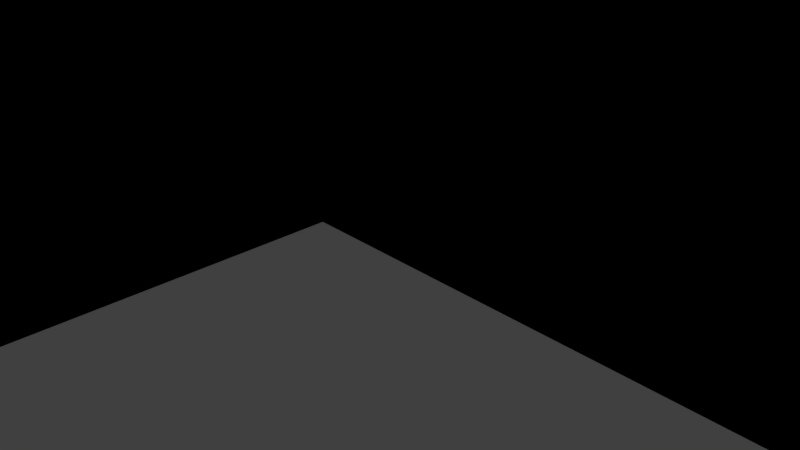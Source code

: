 # Source: entrance.blend  (saved by Blender 2.79.0; exported with 4.5.12 LTS)
import bpy
from mathutils import Matrix  # noqa: F401  (used for matrix-valued properties, if any)

bpy.ops.wm.read_factory_settings(use_empty=True)
scene = bpy.context.scene
scene.name = 'Scene'

# ---- collections
col_collection_1 = bpy.data.collections.new('Collection 1'); scene.collection.children.link(col_collection_1)

# ---- materials (node trees are filled in below, after node groups)
mat_material = bpy.data.materials.new('Material')
mat_material.alpha_threshold = 0.0
mat_material.use_transparent_shadow = False
mat_material.roughness = 0.5
mat_material.line_color = (0.0, 0.0, 0.0, 1.0)

# ---- material node trees

# ---- world
world_world = bpy.data.worlds.new('World'); scene.world = world_world
world_world.color = (0.05088, 0.05088, 0.05088)
world_world.use_sun_shadow = False
world_world.sun_shadow_jitter_overblur = 0.0
world_world.cycles.sampling_method = 'MANUAL'

# ---- cameras
cam_camera = bpy.data.cameras.new('Camera')
cam_camera.clip_end = 100.0
cam_camera.lens = 35.0
cam_camera.sensor_width = 32.0
cam_camera.sensor_height = 18.0
cam_camera.ortho_scale = 7.314
cam_camera.dof.focus_distance = 0.0
cam_camera.dof.aperture_fstop = 128.0

# ---- lights
light_lamp = bpy.data.lights.new('Lamp', 'POINT')
light_lamp.transmission_factor = 0.0
light_lamp.cutoff_distance = 30.0
light_lamp.energy = 100.0
light_lamp.shadow_buffer_clip_start = 1.001
light_lamp.shadow_soft_size = 0.1
light_lamp.shadow_maximum_resolution = 0.006
light_lamp.use_absolute_resolution = True

# ---- meshes
me_cube_002 = bpy.data.meshes.new('Cube.002')
me_cube_002.from_pydata([(0.8988, -0.9115, 0.4504), (0.8988, -0.9115, -0.9996), (0.8988, -0.9115, 0.455), (1.0, 1.0, -1.0), (1.0, -1.0, -1.0), (-1.0, -1.0, -1.0), (-1.0, 1.0, -1.0), (1.0, 1.0, 1.0), (1.0, -1.0, 1.0), (-1.0, -1.0, 1.0), (-1.0, 1.0, 1.0), (-0.9091, -0.9091, -1.0), (-0.9091, -0.9091, 1.0), (-0.9091, 0.9091, -1.0), (-0.9091, 0.9091, 1.0), (0.9091, 0.9091, -1.0), (0.9091, 0.9091, 1.0), (0.9091, -0.9091, -1.0), (0.9091, -0.9091, 1.0), (0.9091, 0.6431, -1.0), (1.0, 0.1275, 0.455), (0.9091, 0.1275, 0.455), (1.0, -0.9115, 0.455), (1.0, -0.9115, -0.9996), (0.9091, -0.9091, -0.9996), (1.0, 0.1275, -0.9996), (0.9091, 0.1275, -0.9996), (0.8988, -0.9091, -0.9996), (0.9091, -0.9091, 0.455), (0.8988, -0.9091, 0.455), (1.0, 0.1275, 0.4504), (0.9091, 0.1275, -1.001), (0.8988, -0.9115, -1.0), (0.9997, -0.9115, 0.4504), (1.0, -0.9115, 0.4504), (1.0, -0.9115, -1.0), (0.8988, -0.9091, -1.0), (0.8988, -0.9091, -1.002), (1.0, 0.1275, -1.0), (0.9091, 0.1275, -1.0), (1.0, 0.1275, -0.3588), (0.8988, -0.9091, -1.013), (0.8994, -0.9115, -0.9996), (0.9091, 0.1275, -0.9985), (1.0, -0.9115, -0.195), (2.346, 1.0, -1.0), (2.346, 1.0, 1.0), (2.346, -1.0, -1.0), (2.346, -1.0, 1.0), (2.346, -0.9115, -0.195), (2.346, -0.9115, 0.455), (2.346, 0.1275, 0.455), (2.346, 0.1275, -0.3588), (2.346, 0.1275, -0.9996), (2.346, -0.9115, -0.9996), (2.346, 0.1275, -1.0), (2.346, 0.1275, 0.4504), (2.346, 1.0, -1.0), (2.346, 1.0, 1.0), (2.346, -1.0, -1.0), (2.346, -1.0, 1.0), (2.346, -0.9115, -0.195), (2.346, -0.9115, 0.455), (2.346, 0.1275, 0.455), (2.346, 0.1275, -0.3588), (2.346, 0.1275, -0.9996), (2.346, -0.9115, -0.9996), (2.346, 0.1275, -1.0), (2.346, 0.1275, 0.4504), (3.596, 1.0, -1.0), (3.596, 1.0, 1.0), (3.596, -1.0, -1.0), (3.596, -1.0, 1.0), (3.596, -0.9115, -0.195), (3.596, -0.9115, 0.455), (3.596, 0.1275, 0.455), (3.596, 0.1275, -0.3588), (3.596, 0.1275, -0.9996), (3.596, -0.9115, -0.9996), (3.596, 0.1275, -1.0), (3.596, 0.1275, 0.4504), (4.453, -1.0, -1.0), (4.453, -1.0, 1.0), (4.453, -0.9115, -0.195), (4.453, -0.9115, 0.455), (4.453, 0.1275, 0.455), (4.453, -0.9115, -0.9996), (4.621, -1.0, -1.0), (4.621, -1.0, 1.0), (4.453, -0.9989, 0.455), (4.621, -0.9115, -0.195), (4.621, -0.9115, 0.455), (4.621, 0.1275, 0.455), (4.621, -0.9115, -0.9996), (4.453, -0.9115, 0.455), (4.453, 0.1275, 0.455), (4.621, -0.9115, 0.455), (4.621, 0.1275, 0.455), (4.621, -0.9989, 0.455), (4.453, 0.952, 0.455), (4.453, 0.952, -0.9996), (4.621, 0.952, -0.195), (4.621, 0.952, 0.455), (4.621, 0.952, -0.9996), (4.453, 1.97, -0.9996), (4.621, 1.97, -0.9996), (4.453, 2.675, -0.9996), (4.453, 2.675, -0.195), (4.621, 2.675, -0.9996), (4.621, 2.675, -0.195), (4.453, 2.675, -0.195), (4.453, 2.675, 0.455), (4.621, 2.675, -0.195), (4.621, 2.675, 0.455), (4.453, 5.403, -0.9996), (4.453, 5.403, -0.195), (4.621, 5.403, -0.9996), (4.621, 5.403, -0.195), (4.453, 5.403, -0.195), (4.453, 5.403, 0.455), (4.621, 5.403, -0.195), (4.621, 5.403, 0.455), (2.346, 5.472, -1.0), (2.346, 5.472, 1.0), (3.596, 5.472, -1.0), (3.596, 5.472, 1.0), (2.346, 5.63, -1.0), (2.346, 5.63, 1.0), (3.596, 5.63, -1.0), (3.596, 5.63, 1.0), (4.637, 5.472, -1.0), (4.637, 5.472, 1.0), (4.637, 5.63, -1.0), (4.637, 5.63, 1.0), (4.453, 5.633, -0.195), (4.453, 5.633, 0.455), (4.621, 5.633, -0.195), (4.621, 5.633, 0.455), (4.453, 5.631, -0.9996), (4.453, 5.631, -0.195), (4.621, 5.631, -0.9996), (4.621, 5.631, -0.195), (3.596, 0.1275, 0.455), (3.596, 1.0, 1.0), (4.453, 0.1275, 0.455), (4.453, -0.9115, 0.9841), (4.621, -0.9115, 0.9841), (4.453, 0.952, 0.9841), (4.621, 0.952, 0.9841), (4.453, 3.584, 0.455), (4.621, 3.584, 0.455), (4.453, 3.584, 0.9841), (4.621, 3.584, 0.9841), (4.453, 5.597, 0.455), (4.621, 5.597, 0.455), (4.453, 5.597, 0.9841), (4.621, 5.597, 0.9841), (4.421, 1.369, -0.5628), (4.421, 1.369, 0.2348), (4.421, 2.23, -0.5628), (4.95, 1.369, -0.5628), (4.621, 1.97, -0.4106), (4.621, 2.637, -0.4106), (4.453, 2.637, -0.4106), (4.621, 1.621, -0.4106), (4.453, 1.97, -0.4106), (4.453, 1.621, -0.4106), (4.453, 2.637, 0.455), (4.453, 2.637, 0.4955), (4.621, 2.637, 0.4955), (4.621, 2.637, 0.455), (4.621, 2.637, 0.455), (4.453, 2.637, 0.455), (4.621, 1.621, -0.195), (4.453, 1.621, -0.195), (4.453, 1.621, 0.455), (4.453, 1.621, 0.4955), (4.621, 1.621, 0.4955), (4.621, 1.621, 0.455), (4.621, 1.621, 0.455), (4.453, 1.621, 0.455), (4.453, 2.637, -0.195), (4.621, 2.637, -0.195), (4.453, 2.637, -0.195), (4.621, 2.637, -0.195), (4.453, -0.9115, -0.195), (4.453, -0.9115, 0.455), (4.453, -0.9115, -0.9996), (4.453, 0.952, -0.195), (4.453, 0.952, 0.455), (4.453, 0.952, -0.9996), (4.453, 1.97, -0.9996), (4.453, 1.621, 0.455), (4.453, 2.675, -0.9996), (4.453, 2.675, -0.195), (4.453, 2.675, -0.195), (4.453, 2.675, 0.455), (4.453, 2.637, -0.195), (4.453, 5.403, -0.9996), (4.453, 5.403, -0.195), (4.453, 5.403, -0.195), (4.453, 5.403, 0.455), (4.453, 0.952, 0.9841), (4.453, -0.9115, 0.9841), (4.453, 3.584, 0.455), (4.453, 3.584, 0.9841), (4.453, 2.637, 0.455), (4.453, 5.597, 0.455), (4.453, 5.597, 0.9841), (4.453, 1.97, -0.4106), (4.453, 2.637, -0.4106), (4.453, 1.621, -0.4106), (4.453, 2.637, 0.4955), (4.453, 1.621, -0.195), (4.453, 1.621, 0.4955), (4.453, 1.621, 0.455), (4.453, 2.637, 0.455), (4.453, 2.637, -0.195), (6.982, 4.606, -4.388), (6.982, 4.606, -4.024), (6.982, 4.866, -4.388), (6.982, 4.866, -4.024), (7.164, 4.606, -4.388), (7.164, 4.606, -4.024), (7.164, 4.866, -4.388), (7.164, 4.866, -4.024), (4.148, 5.63, 0.3684), (4.148, 5.472, 0.3684), (4.148, 5.63, -0.4869), (4.148, 5.472, -0.4869), (3.889, 5.63, -0.4869), (3.889, 5.472, -0.4869), (3.889, 5.63, 0.3684), (3.889, 5.472, 0.3684), (0.8988, -0.9115, 0.4504), (0.8988, -0.9115, -0.9996), (0.8988, -0.9115, 0.455), (1.0, 1.0, -1.0), (1.0, -1.0, -1.0), (-1.0, -1.0, -1.0), (-1.0, 1.0, -1.0), (1.0, 1.0, 1.0), (1.0, -1.0, 1.0), (-1.0, -1.0, 1.0), (-1.0, 1.0, 1.0), (-0.9091, -0.9091, -1.0), (-0.9091, -0.9091, 1.0), (-0.9091, 0.9091, -1.0), (-0.9091, 0.9091, 1.0), (0.9091, 0.9091, -1.0), (0.9091, 0.9091, 1.0), (0.9091, -0.9091, -1.0), (0.9091, -0.9091, 1.0), (0.9091, 0.6431, -1.0), (1.0, 0.1275, 0.455), (0.9091, 0.1275, 0.455), (1.0, -0.9115, 0.455), (1.0, -0.9115, -0.9996), (0.9091, -0.9091, -0.9996), (1.0, 0.1275, -0.9996), (0.9091, 0.1275, -0.9996), (0.8988, -0.9091, -0.9996), (0.9091, -0.9091, 0.455), (0.8988, -0.9091, 0.455), (1.0, 0.1275, 0.4504), (0.9091, 0.1275, -1.001), (0.8988, -0.9115, -1.0), (0.9997, -0.9115, 0.4504), (1.0, -0.9115, 0.4504), (1.0, -0.9115, -1.0), (0.8988, -0.9091, -1.0), (0.8988, -0.9091, -1.002), (1.0, 0.1275, -1.0), (0.9091, 0.1275, -1.0), (1.0, 0.1275, -0.3588), (0.8988, -0.9091, -1.013), (0.8994, -0.9115, -0.9996), (0.9091, 0.1275, -0.9985), (1.0, -0.9115, -0.195), (2.346, 1.0, -1.0), (2.346, 1.0, 1.0), (2.346, -1.0, -1.0), (2.346, -1.0, 1.0), (2.346, -0.9115, -0.195), (2.346, -0.9115, 0.455), (2.346, 0.1275, 0.455), (2.346, 0.1275, -0.3588), (2.346, 0.1275, -0.9996), (2.346, -0.9115, -0.9996), (2.346, 0.1275, -1.0), (2.346, 0.1275, 0.4504), (2.346, 1.0, -1.0), (2.346, 1.0, 1.0), (2.346, -1.0, -1.0), (2.346, -1.0, 1.0), (2.346, -0.9115, -0.195), (2.346, -0.9115, 0.455), (2.346, 0.1275, 0.455), (2.374, 0.1275, -0.3588), (2.346, 0.1275, -0.9996), (2.346, -0.9115, -0.9996), (2.346, 0.1275, -1.0), (2.374, 0.1275, 0.4504), (3.596, 1.0, -1.0), (3.596, 1.0, 1.0), (3.596, -1.0, -1.0), (3.596, -1.0, 1.0), (3.596, -0.9115, -0.195), (3.596, -0.9115, 0.455), (3.596, 0.1275, 0.455), (3.596, 0.1275, -0.3588), (3.596, 0.1275, -0.9996), (3.596, -0.9115, -0.9996), (3.596, 0.1275, -1.0), (3.596, 0.1275, 0.4504), (4.453, -1.0, -1.0), (4.453, -1.0, 1.0), (4.453, -0.9115, -0.195), (4.453, -0.9115, 0.455), (4.453, 0.1275, 0.455), (4.453, -0.9115, -0.9996), (4.621, -1.0, -1.0), (4.621, -1.0, 1.0), (4.453, -0.9989, 0.9841), (4.621, -0.9115, -0.195), (4.621, -0.9115, 0.455), (4.621, 0.1275, 0.455), (4.621, -0.9115, -0.9996), (4.453, -0.9115, 0.455), (4.453, 0.1275, 0.455), (4.621, -0.9115, 0.455), (4.621, 0.1275, 0.455), (4.621, -0.9989, 0.9841), (4.453, 0.952, 0.455), (4.453, 0.952, -0.9996), (4.621, 0.952, -0.195), (4.621, 0.952, 0.455), (4.621, 0.952, -0.9996), (4.453, 1.97, -0.9996), (4.621, 1.97, -0.9996), (4.453, 2.675, -0.9996), (4.453, 2.675, -0.195), (4.621, 2.675, -0.9996), (4.621, 2.675, -0.195), (4.453, 2.675, -0.195), (4.453, 2.675, 0.455), (4.621, 2.675, -0.195), (4.621, 2.675, 0.455), (4.453, 5.403, -0.9996), (4.453, 5.403, -0.195), (4.621, 5.403, -0.9996), (4.621, 5.403, -0.195), (4.453, 5.403, -0.195), (4.453, 5.403, 0.455), (4.621, 5.403, -0.195), (4.621, 5.403, 0.455), (2.346, 5.472, -1.0), (2.346, 5.472, 1.0), (3.596, 5.472, -1.0), (3.596, 5.472, 1.0), (2.346, 5.63, -1.0), (2.346, 5.63, 1.0), (3.596, 5.63, -1.0), (3.596, 5.63, 1.0), (4.637, 5.472, -1.0), (4.637, 5.472, 1.0), (4.637, 5.63, -1.0), (4.637, 5.63, 1.0), (4.453, 5.633, -0.195), (4.453, 5.633, 0.455), (4.621, 5.633, -0.195), (4.621, 5.633, 0.455), (4.453, 5.631, -0.9996), (4.453, 5.631, -0.195), (4.621, 5.631, -0.9996), (4.621, 5.631, -0.195), (3.596, 0.1275, 0.455), (3.596, 1.0, 1.0), (4.453, 0.1275, 0.455), (4.453, -0.9115, 0.9841), (4.621, -0.9115, 0.9841), (4.453, 0.952, 0.9841), (4.621, 0.952, 0.9841), (4.453, 3.584, 0.455), (4.621, 3.584, 0.455), (4.453, 3.584, 0.9841), (4.621, 3.584, 0.9841), (4.453, 5.597, 0.455), (4.621, 5.597, 0.455), (4.453, 5.597, 0.9841), (4.621, 5.597, 0.9841), (4.421, 1.369, -0.5628), (4.421, 1.369, 0.2348), (4.421, 2.23, -0.5628), (4.95, 1.369, -0.5628), (4.621, 1.97, -0.4106), (4.621, 2.637, -0.4106), (4.453, 2.637, -0.4106), (4.621, 1.621, -0.4106), (4.453, 1.97, -0.4106), (4.453, 1.621, -0.4106), (4.453, 2.637, 0.455), (4.453, 2.637, 0.4955), (4.621, 2.637, 0.4955), (4.621, 2.637, 0.455), (4.621, 2.637, 0.455), (4.453, 2.637, 0.455), (4.621, 1.621, -0.195), (4.453, 1.621, -0.195), (4.453, 1.621, 0.455), (4.453, 1.621, 0.4955), (4.621, 1.621, 0.4955), (4.621, 1.621, 0.455), (4.621, 1.621, 0.455), (4.453, 1.621, 0.455), (4.453, 2.637, -0.195), (4.621, 2.637, -0.195), (4.453, 2.637, -0.195), (4.621, 2.637, -0.195), (4.453, -0.9115, -0.195), (4.453, -0.9115, 0.455), (4.453, -0.9115, -0.9996), (4.453, 0.952, -0.195), (4.453, 0.952, 0.455), (4.453, 0.952, -0.9996), (4.453, 1.97, -0.9996), (4.453, 1.621, 0.455), (4.453, 2.675, -0.9996), (4.453, 2.675, -0.195), (4.453, 2.675, -0.195), (4.453, 2.675, 0.455), (4.453, 2.637, -0.195), (4.453, 5.403, -0.9996), (4.453, 5.403, -0.195), (4.453, 5.403, -0.195), (4.453, 5.403, 0.455), (4.453, 0.952, 0.9841), (4.453, -0.9115, 0.9841), (4.453, 3.584, 0.455), (4.453, 3.584, 0.9841), (4.453, 2.637, 0.455), (4.453, 5.597, 0.455), (4.453, 5.597, 0.9841), (4.453, 1.97, -0.4106), (4.453, 2.637, -0.4106), (4.453, 1.621, -0.4106), (4.453, 2.637, 0.4955), (4.453, 1.621, -0.195), (4.453, 1.621, 0.4955), (4.453, 1.621, 0.455), (4.453, 2.637, 0.455), (4.453, 2.637, -0.195), (6.982, 4.606, -4.388), (6.982, 4.606, -4.024), (6.982, 4.866, -4.388), (6.982, 4.866, -4.024), (7.164, 4.606, -4.388), (7.164, 4.606, -4.024), (7.164, 4.866, -4.388), (7.164, 4.866, -4.024), (4.148, 5.63, 0.3684), (4.148, 5.472, 0.3684), (4.148, 5.63, -0.4869), (4.148, 5.472, -0.4869), (3.889, 5.63, -0.4869), (3.889, 5.472, -0.4869), (3.889, 5.63, 0.3684), (3.889, 5.472, 0.3684), (0.9072, -0.9989, 0.9841), (0.9072, -0.9989, 0.455), (0.9072, -0.9115, 0.9841), (0.9072, -0.9115, 0.455), (1.0, 1.0, -1.0), (1.0, 1.0, 1.0), (1.0, 0.1275, 0.455), (1.0, 0.1275, -0.9996), (2.346, 1.0, 0.9961), (2.346, 0.1275, 0.9961), (3.596, 1.0, 0.9961), (3.596, 0.1275, 0.9961), (1.0, 1.0, 0.9957), (1.0, 0.1275, 0.9957), (2.346, 1.0, 0.9957), (2.346, 0.1275, 0.9957)], [(85, 144), (319, 378), (221, 455), (158, 392), (222, 456), (159, 393), (218, 452), (223, 457), (160, 394), (224, 458), (219, 453), (220, 454), (225, 459), (157, 391), (254, 474), (259, 475)], [(1, 0, 27), (3, 6, 5, 11, 13, 15, 19), (7, 16, 14, 12, 9, 10), (4, 5, 9, 8), (5, 6, 10, 9), (7, 10, 6, 3), (16, 18, 28, 21, 31, 26, 39, 19, 15), (16, 7, 8, 9, 12, 18), (5, 4, 35, 32, 36, 11), (12, 14, 13, 11), (15, 13, 14, 16), (18, 12, 11, 36, 27, 41, 37, 29, 28), (26, 43, 31, 21, 20, 30, 40, 25), (23, 54, 49, 44), (27, 24, 26, 25, 23, 42, 1), (23, 44, 22, 2, 0, 1, 42), (22, 20, 21, 28, 29, 2), (0, 2, 29, 37, 27), (37, 41, 27), (38, 35, 23, 25), (35, 4, 23), (35, 38, 39, 17, 36, 32), (38, 3, 19, 39), (36, 17, 24, 27), (31, 43, 26), (26, 24, 17, 39), (49, 61, 62, 50), (51, 63, 68, 56), (25, 53, 55, 38), (8, 48, 47, 4), (40, 52, 53, 25), (20, 51, 56, 30), (4, 47, 54, 23), (474, 473, 472, 475), (38, 55, 45, 3), (30, 56, 52, 40), (44, 49, 50, 22), (3, 45, 46, 7), (63, 75, 80, 68), (56, 68, 64, 52), (45, 57, 58, 46), (47, 59, 66, 54), (55, 67, 57, 45), (48, 60, 59, 47), (53, 65, 67, 55), (52, 64, 65, 53), (54, 66, 61, 49), (264, 241, 242, 268), (69, 79, 77, 76, 80, 75, 70), (73, 83, 84, 74), (61, 73, 74, 62), (68, 80, 76, 64), (69, 124, 122, 57), (59, 71, 78, 66), (67, 79, 69, 57), (60, 72, 71, 59), (65, 77, 79, 67), (64, 76, 77, 65), (66, 78, 73, 61), (78, 86, 83, 73), (72, 82, 81, 71), (71, 81, 86, 78), (89, 98, 332, 323), (84, 145, 146, 91), (91, 96, 94, 84), (151, 205, 208, 155), (82, 88, 87, 81), (81, 87, 93, 86), (92, 97, 96, 91), (94, 96, 97, 95), (318, 325, 98, 89), (84, 94, 95, 85), (101, 173, 164, 161, 105, 103), (103, 105, 104, 100), (93, 103, 100, 86), (176, 214, 215, 175), (90, 101, 103, 93), (91, 102, 101, 90), (175, 215, 189, 99), (99, 180, 179, 102), (102, 179, 173, 101), (153, 207, 204, 149), (174, 213, 211, 166), (112, 120, 118, 110), (105, 108, 106, 104), (119, 201, 200, 118), (117, 141, 140, 116), (120, 136, 134, 118), (107, 115, 117, 109), (100, 190, 187, 86), (111, 119, 121, 113), (113, 121, 120, 112), (108, 116, 114, 106), (109, 117, 116, 108), (124, 128, 126, 122), (58, 123, 125, 70), (70, 125, 124, 69), (57, 122, 123, 58), (126, 128, 129, 127), (129, 133, 131, 125), (123, 127, 129, 125), (122, 126, 127, 123), (131, 133, 132, 130), (125, 131, 227, 233, 231, 124), (124, 130, 132, 128), (128, 132, 228, 230, 232, 129), (134, 136, 137, 135), (118, 134, 135, 119), (119, 135, 137, 121), (121, 137, 136, 120), (138, 140, 141, 139), (115, 139, 141, 117), (114, 138, 139, 115), (116, 140, 138, 114), (75, 142, 143, 70), (145, 147, 148, 146), (91, 146, 148, 102), (147, 151, 152, 148), (163, 210, 217, 183), (152, 156, 154, 150), (148, 152, 150, 170, 169, 177, 178, 102), (102, 178, 175, 99), (86, 187, 185, 83), (154, 156, 155, 153), (150, 154, 153, 149), (155, 208, 207, 153), (151, 155, 156, 152), (177, 169, 168, 176), (170, 150, 149, 167), (182, 181, 172, 171), (169, 170, 167, 168), (163, 183, 184, 162), (184, 109, 108, 105, 161, 162), (183, 107, 109, 184), (171, 113, 112, 182), (182, 112, 110, 181), (172, 111, 113, 171), (183, 217, 194, 107), (176, 175, 178, 177), (164, 173, 179, 180, 174, 166), (166, 165, 163, 162, 161, 164), (187, 190, 188, 185), (185, 188, 189, 186), (190, 191, 209, 211, 213, 188), (188, 213, 192, 189), (195, 200, 201, 196), (191, 193, 194, 217, 210, 209), (193, 198, 199, 194), (189, 202, 203, 186), (189, 215, 214, 212, 206, 204, 205, 202), (204, 207, 208, 205), (197, 195, 196, 216), (118, 200, 195, 110), (165, 209, 210, 163), (147, 202, 205, 151), (111, 196, 201, 119), (180, 192, 213, 174), (106, 193, 191, 104), (166, 211, 209, 165), (168, 212, 214, 176), (167, 206, 212, 168), (99, 189, 192, 180), (149, 204, 206, 167), (107, 194, 199, 115), (110, 195, 197, 181), (83, 185, 186, 84), (114, 198, 193, 106), (181, 197, 216, 172), (145, 203, 202, 147), (115, 199, 198, 114), (172, 216, 196, 111), (104, 191, 190, 100), (84, 186, 203, 145), (228, 226, 227, 229), (131, 130, 124, 231, 229, 227), (231, 233, 232, 230), (230, 228, 229, 231), (226, 232, 233, 227), (132, 133, 129, 232, 226, 228), (235, 261, 234), (237, 253, 249, 247, 245, 239, 240), (241, 244, 243, 246, 248, 250), (238, 242, 243, 239), (239, 243, 244, 240), (241, 237, 240, 244), (250, 249, 253, 273, 260, 265, 255, 262, 252), (250, 252, 246, 243, 242, 241), (239, 245, 270, 266, 269, 238), (246, 245, 247, 248), (249, 250, 248, 247), (252, 262, 263, 271, 275, 261, 270, 245, 246), (260, 259, 274, 264, 254, 255, 265, 277), (257, 278, 283, 288), (261, 235, 276, 257, 259, 260, 258), (257, 276, 235, 234, 236, 256, 278), (256, 236, 263, 262, 255, 254), (234, 261, 271, 263, 236), (271, 261, 275), (272, 259, 257, 269), (269, 257, 238), (269, 266, 270, 251, 273, 272), (272, 273, 253, 237), (270, 261, 258, 251), (265, 260, 277), (260, 273, 251, 258), (283, 284, 296, 295), (285, 290, 302, 297), (259, 272, 289, 287), (242, 238, 281, 282), (274, 259, 287, 286), (254, 264, 290, 285), (238, 257, 288, 281), (477, 476, 478, 479), (289, 272, 481, 483), (264, 274, 286, 290), (278, 256, 284, 283), (237, 241, 280, 279), (297, 302, 314, 309), (290, 286, 298, 302), (279, 280, 292, 291), (281, 288, 300, 293), (289, 279, 291, 301), (282, 281, 293, 294), (287, 289, 301, 299), (286, 287, 299, 298), (288, 283, 295, 300), (241, 237, 472, 473), (303, 304, 309, 314, 310, 311, 313), (307, 308, 318, 317), (295, 296, 308, 307), (302, 298, 310, 314), (303, 291, 356, 358), (293, 300, 312, 305), (301, 291, 476, 477), (294, 293, 305, 306), (299, 301, 313, 311), (298, 299, 311, 310), (300, 295, 307, 312), (312, 307, 317, 320), (306, 305, 315, 316), (305, 312, 320, 315), (380, 379, 323, 332), (325, 380, 332, 98), (325, 318, 328, 330), (385, 389, 442, 439), (316, 315, 321, 322), (315, 320, 327, 321), (326, 325, 330, 331), (328, 329, 331, 330), (89, 323, 468, 469), (318, 319, 329, 328), (335, 337, 339, 395, 398, 407), (337, 334, 338, 339), (327, 320, 334, 337), (410, 409, 449, 448), (324, 327, 337, 335), (325, 324, 335, 336), (409, 333, 423, 449), (333, 336, 413, 414), (336, 335, 407, 413), (387, 383, 438, 441), (408, 400, 445, 447), (346, 344, 352, 354), (339, 338, 340, 342), (353, 352, 434, 435), (351, 350, 374, 375), (354, 352, 368, 370), (341, 343, 351, 349), (334, 320, 421, 424), (345, 347, 355, 353), (347, 346, 354, 355), (342, 340, 348, 350), (343, 342, 350, 351), (358, 356, 360, 362), (292, 304, 359, 357), (304, 303, 358, 359), (291, 292, 357, 356), (360, 361, 363, 362), (363, 359, 365, 367), (357, 359, 363, 361), (356, 357, 361, 360), (365, 364, 366, 367), (359, 358, 465, 467, 461, 365), (358, 362, 366, 364), (362, 363, 466, 464, 462, 366), (368, 369, 371, 370), (352, 353, 369, 368), (353, 355, 371, 369), (355, 354, 370, 371), (372, 373, 375, 374), (349, 351, 375, 373), (348, 349, 373, 372), (350, 348, 372, 374), (309, 304, 377, 376), (379, 380, 382, 381), (325, 336, 382, 380), (381, 382, 386, 385), (397, 417, 451, 444), (386, 384, 388, 390), (382, 336, 412, 411, 403, 404, 384, 386), (336, 333, 409, 412), (320, 317, 419, 421), (388, 387, 389, 390), (384, 383, 387, 388), (389, 387, 441, 442), (385, 386, 390, 389), (411, 410, 402, 403), (404, 401, 383, 384), (416, 405, 406, 415), (403, 402, 401, 404), (397, 396, 418, 417), (418, 396, 395, 339, 342, 343), (417, 418, 343, 341), (405, 416, 346, 347), (416, 415, 344, 346), (406, 405, 347, 345), (417, 341, 428, 451), (410, 411, 412, 409), (398, 400, 408, 414, 413, 407), (400, 398, 395, 396, 397, 399), (421, 419, 422, 424), (419, 420, 423, 422), (424, 422, 447, 445, 443, 425), (422, 423, 426, 447), (429, 430, 435, 434), (425, 443, 444, 451, 428, 427), (427, 428, 433, 432), (423, 420, 437, 436), (423, 436, 439, 438, 440, 446, 448, 449), (438, 439, 442, 441), (431, 450, 430, 429), (352, 344, 429, 434), (399, 397, 444, 443), (381, 385, 439, 436), (345, 353, 435, 430), (414, 408, 447, 426), (340, 338, 425, 427), (400, 399, 443, 445), (402, 410, 448, 446), (401, 402, 446, 440), (333, 414, 426, 423), (383, 401, 440, 438), (341, 349, 433, 428), (344, 415, 431, 429), (317, 318, 420, 419), (348, 340, 427, 432), (415, 406, 450, 431), (379, 381, 436, 437), (349, 348, 432, 433), (406, 345, 430, 450), (338, 334, 424, 425), (318, 379, 437, 420), (462, 463, 461, 460), (365, 461, 463, 465, 358, 364), (465, 464, 466, 467), (464, 465, 463, 462), (460, 461, 467, 466), (366, 462, 460, 466, 363, 367), (1, 33, 267, 235), (30, 25, 259, 264), (30, 31, 265, 264), (0, 33, 267, 234), (1, 23, 257, 235), (33, 34, 268, 267), (470, 471, 469, 468), (318, 89, 469, 471), (323, 379, 470, 468), (379, 318, 471, 470), (303, 313, 479, 478), (313, 301, 477, 479), (291, 303, 478, 476), (481, 480, 482, 483), (272, 237, 480, 481), (237, 279, 482, 480), (279, 289, 483, 482)])
_uv = me_cube_002.uv_layers.new(name='UVMap')
_uv.uv.foreach_set('vector', [0.1144, 0.3627, 0.1144, 0.4419, 0.1143, 0.3627, 0.3573, 0.6798, 0.3573, 0.789, 0.2485, 0.789, 0.2534, 0.7841, 0.3523, 0.7841, 0.3523, 0.6848, 0.3379, 0.6848, 0.6996, 0.6474, 0.6947, 0.6424, 0.6947, 0.5431, 0.5957, 0.5431, 0.5908, 0.5381, 0.6996, 0.5381, 0.5908, 0.4646, 0.5908, 0.3554, 0.6996, 0.3554, 0.6996, 0.4646, 0.7909, 0.2441, 0.7909, 0.3534, 0.682, 0.3534, 0.682, 0.2441, 0.682, 0.07352, 0.682, 0.1827, 0.5732, 0.1827, 0.5732, 0.07352, 0.09895, 0.8723, 0.0, 0.8723, 3.244e-09, 0.8426, 0.05641, 0.8426, 0.05641, 0.763, 0.05641, 0.7631, 0.05641, 0.7631, 0.08447, 0.7631, 0.09895, 0.7631, 0.6947, 0.6424, 0.6996, 0.6474, 0.5908, 0.6474, 0.5908, 0.5381, 0.5957, 0.5431, 0.5957, 0.6424, 0.2485, 0.789, 0.2485, 0.6798, 0.2533, 0.6798, 0.2533, 0.6853, 0.2534, 0.6853, 0.2534, 0.7841, 0.8085, 0.5996, 0.9074, 0.5996, 0.9074, 0.7088, 0.8085, 0.7088, 0.8898, 0.3534, 0.7909, 0.3534, 0.7909, 0.2441, 0.8898, 0.2441, 0.1246, 0.7391, 0.2236, 0.7391, 0.2236, 0.8483, 0.1252, 0.8483, 0.1252, 0.8483, 0.1252, 0.8491, 0.1252, 0.8485, 0.1252, 0.7689, 0.1246, 0.7689, 0.2029, 0.8491, 0.2029, 0.8492, 0.2029, 0.8491, 0.2029, 0.9286, 0.1979, 0.9286, 0.1979, 0.9283, 0.1979, 0.8841, 0.1979, 0.8491, 0.8409, 0.5766, 0.7676, 0.5766, 0.7676, 0.5326, 0.8409, 0.5326, 0.2426, 0.6511, 0.2432, 0.6511, 0.2432, 0.5945, 0.2481, 0.5945, 0.2481, 0.6512, 0.2427, 0.6512, 0.2426, 0.6512, 0.8409, 0.5766, 0.8409, 0.5326, 0.8409, 0.4972, 0.8464, 0.4972, 0.8464, 0.4974, 0.8464, 0.5766, 0.8464, 0.5766, 0.1245, 0.8778, 0.068, 0.8778, 0.068, 0.8729, 0.1244, 0.8729, 0.1244, 0.8723, 0.1245, 0.8723, 0.1144, 0.4419, 0.1144, 0.4422, 0.1143, 0.4422, 0.1143, 0.3626, 0.1143, 0.3627, 0.1143, 0.3626, 0.1143, 0.362, 0.1143, 0.3627, 0.1153, 0.4236, 0.1153, 0.3668, 0.1153, 0.3668, 0.1153, 0.4236, 0.1153, 0.3668, 0.1153, 0.362, 0.1153, 0.3668, 0.2533, 0.6798, 0.3098, 0.6798, 0.3098, 0.6848, 0.2534, 0.6848, 0.2534, 0.6853, 0.2533, 0.6853, 0.3098, 0.6798, 0.3573, 0.6798, 0.3379, 0.6848, 0.3098, 0.6848, 0.1252, 0.8483, 0.1246, 0.8483, 0.1246, 0.8483, 0.1252, 0.8483, 0.0, 0.0, 0.0, 0.0, 0.0, 0.0, 0.05641, 0.7631, 9.731e-09, 0.7631, 9.731e-09, 0.7631, 0.05641, 0.7631, 0.0, 0.0, 0.0, 0.0, 0.0, 0.0, 0.0, 0.0, 0.0, 0.0, 0.0, 0.0, 0.0, 0.0, 0.0, 0.0, 0.1979, 0.8491, 0.1246, 0.8491, 0.1246, 0.8491, 0.1979, 0.8491, 0.6996, 0.4646, 0.6996, 0.5381, 0.5908, 0.5381, 0.5908, 0.4646, 0.1979, 0.8841, 0.1246, 0.8841, 0.1246, 0.8491, 0.1979, 0.8491, 0.1979, 0.9286, 0.1246, 0.9286, 0.1246, 0.9283, 0.1979, 0.9283, 0.2426, 0.5945, 0.2426, 0.521, 0.2474, 0.521, 0.2474, 0.5945, 0.0, 0.0, 0.0, 0.6538, 0.1088, 0.6538, 0.0, 0.0, 0.3098, 0.6798, 0.3098, 0.6063, 0.3573, 0.6063, 0.3573, 0.6798, 0.1979, 0.9283, 0.1246, 0.9283, 0.1246, 0.8841, 0.1979, 0.8841, 0.8409, 0.5326, 0.7676, 0.5326, 0.7676, 0.4972, 0.8409, 0.4972, 0.5732, 0.07352, 0.5732, 6.51e-08, 0.682, 0.0, 0.682, 0.07352, 0.068, 0.9518, 0.0, 0.9518, 0.0, 0.9515, 0.068, 0.9515, 0.0, 0.0, 0.0, 0.0, 0.0, 0.0, 0.0, 0.0, 0.0, 0.0, 0.0, 0.0, 0.0, 0.0, 0.0, 0.0, 0.0, 0.0, 0.0, 0.0, 0.0, 0.0, 0.0, 0.0, 0.0, 0.0, 0.0, 0.0, 0.0, 0.0, 0.0, 0.0, 0.0, 0.0, 0.0, 0.0, 0.0, 0.0, 0.0, 0.0, 0.0, 0.0, 0.0, 0.0, 0.0, 0.0, 0.0, 0.0, 0.0, 0.0, 0.0, 0.0, 0.0, 0.0, 0.0, 0.0, 0.0, 0.0, 0.0, 0.0, 0.0, 0.0, 0.0, 0.0, 0.0, 0.0, 0.5908, 0.8301, 0.6996, 0.8301, 0.0, 0.0, 0.4819, 0.4031, 0.4819, 0.3554, 0.482, 0.3554, 0.5168, 0.3554, 0.5609, 0.3554, 0.5611, 0.3554, 0.5908, 0.4031, 0.8708, 0.1619, 0.8708, 0.1151, 0.9061, 0.1151, 0.9061, 0.1619, 0.8708, 0.2301, 0.8708, 0.1619, 0.9061, 0.1619, 0.9061, 0.2301, 0.068, 0.9515, 0.0, 0.9515, 0.0, 0.9073, 0.068, 0.9073, 0.4253, 0.403, 0.4253, 0.6472, 0.3573, 0.6472, 0.3573, 0.403, 0.2485, 0.362, 0.1805, 0.362, 0.1805, 0.3572, 0.2485, 0.3572, 0.3573, 0.3554, 0.4253, 0.3554, 0.4253, 0.403, 0.3573, 0.403, 0.2335, 0.6149, 0.2335, 0.6831, 0.1246, 0.6831, 0.1246, 0.6149, 0.068, 0.8723, 0.0, 0.8723, 0.0, 0.8723, 0.068, 0.8723, 0.068, 0.9073, 0.0, 0.9073, 0.0, 0.8723, 0.068, 0.8723, 0.827, 0.2301, 0.827, 0.1619, 0.8708, 0.1619, 0.8708, 0.2301, 0.827, 0.1619, 0.827, 0.1151, 0.8708, 0.1151, 0.8708, 0.1619, 0.2335, 0.6831, 0.2335, 0.73, 0.1246, 0.73, 0.1246, 0.6831, 0.1805, 0.362, 0.1338, 0.362, 0.1338, 0.3572, 0.1805, 0.3572, 0.2426, 0.7863, 0.2335, 0.7863, 0.2335, 0.7574, 0.2426, 0.7574, 0.9239, 0.2334, 0.9239, 0.2046, 0.9331, 0.2046, 0.9331, 0.2334, 0.0, 0.0, 0.0, 0.0, 0.0, 0.0, 0.0, 0.0, 0.0, 0.0, 0.0, 0.0, 0.0, 0.0, 0.0, 0.0, 0.2335, 0.73, 0.2335, 0.7391, 0.1246, 0.7391, 0.1246, 0.73, 0.1338, 0.362, 0.1246, 0.362, 0.1246, 0.3572, 0.1338, 0.3572, 0.0, 0.0, 0.0, 0.0, 0.0, 0.0, 0.0, 0.0, 0.9632, 0.8137, 0.9541, 0.8137, 0.9541, 0.757, 0.9632, 0.757, 0.0, 0.0, 0.0, 0.0, 0.0, 0.0, 0.0, 0.0, 0.0, 0.0, 0.0, 0.0, 0.0, 0.0, 0.0, 0.0, 0.3135, 0.2555, 0.3135, 0.219, 0.3252, 0.219, 0.3252, 0.1999, 0.3573, 0.1999, 0.3573, 0.2555, 0.1246, 0.2555, 0.1246, 0.1999, 0.1338, 0.1999, 0.1338, 0.2555, 0.1246, 0.3572, 0.1246, 0.2555, 0.1338, 0.2555, 0.1338, 0.3572, 0.0, 0.0, 0.0, 0.0, 0.0, 0.0, 0.0, 0.0, 0.3135, 0.3573, 0.3135, 0.2555, 0.3573, 0.2555, 0.3573, 0.3573, 0.2781, 0.3573, 0.2781, 0.2555, 0.3135, 0.2555, 0.3135, 0.3573, 0.0, 0.0, 0.0, 0.0, 0.0, 0.0, 0.0, 0.0, 0.6091, 0.9758, 0.6091, 0.9393, 0.6182, 0.9393, 0.6182, 0.9758, 0.2781, 0.2555, 0.2781, 0.219, 0.3135, 0.219, 0.3135, 0.2555, 0.0, 0.0, 0.0, 0.0, 0.0, 0.0, 0.0, 0.0, 0.0, 0.0, 0.0, 0.0, 0.0, 0.0, 0.0, 0.0, 0.2335, 0.6871, 0.2335, 0.5382, 0.2426, 0.5382, 0.2426, 0.6871, 0.1246, 0.1999, 0.1246, 0.1614, 0.1338, 0.1614, 0.1338, 0.1999, 0.0, 0.0, 0.0, 0.0, 0.0, 0.0, 0.0, 0.0, 0.3135, 0.01248, 0.3135, 0.0, 0.3573, 2.604e-08, 0.3573, 0.01248, 0.2335, 0.5382, 0.2335, 0.5256, 0.2426, 0.5256, 0.2426, 0.5382, 0.4661, 0.8173, 0.4661, 0.6683, 0.4753, 0.6683, 0.4753, 0.8173, 0.0, 0.0, 0.0, 0.0, 0.0, 0.0, 0.0, 0.0, 0.2426, 0.3641, 0.2426, 0.513, 0.2335, 0.513, 0.2335, 0.3641, 0.9464, 0.3513, 0.9464, 0.2023, 0.9817, 0.2023, 0.9817, 0.3513, 0.1246, 0.1614, 0.1246, 0.01247, 0.1338, 0.01247, 0.1338, 0.1614, 0.3135, 0.1615, 0.3135, 0.01248, 0.3573, 0.01248, 0.3573, 0.1615, 0.4253, 0.6472, 0.4253, 0.6558, 0.3573, 0.6558, 0.3573, 0.6472, 0.1246, 0.1092, 0.1246, 0.3533, 0.05665, 0.3533, 0.05665, 0.1092, 0.5908, 0.4031, 0.5908, 0.6472, 0.4819, 0.6472, 0.4819, 0.4031, 0.2335, 0.362, 0.2335, 0.6062, 0.1246, 0.6062, 0.1246, 0.362, 0.682, 0.1827, 0.682, 0.251, 0.5732, 0.251, 0.5732, 0.1827, 0.05665, 0.362, 0.0, 0.362, 0.0, 0.3533, 0.05665, 0.3533, 0.1246, 0.3533, 0.1246, 0.362, 0.05665, 0.362, 0.05665, 0.3533, 0.2335, 0.6062, 0.2335, 0.6149, 0.1246, 0.6149, 0.1246, 0.6062, 0.4819, 0.9756, 0.4733, 0.9756, 0.4733, 0.8664, 0.4819, 0.8664, 0.9089, 0.818, 0.9655, 0.818, 0.9389, 0.8525, 0.9249, 0.8525, 0.9249, 0.8992, 0.9089, 0.9272, 0.4253, 0.6472, 0.4819, 0.6472, 0.4819, 0.6558, 0.4253, 0.6558, 0.682, 0.251, 0.682, 0.3078, 0.6541, 0.2811, 0.6541, 0.267, 0.6076, 0.267, 0.5732, 0.251, 0.4321, 0.9781, 0.423, 0.9781, 0.423, 0.9426, 0.4321, 0.9426, 0.9464, 0.1543, 0.9589, 0.1543, 0.9589, 0.1898, 0.9464, 0.1898, 0.2426, 0.513, 0.2426, 0.5256, 0.2335, 0.5256, 0.2335, 0.513, 0.9464, 0.2023, 0.9464, 0.1898, 0.9817, 0.1898, 0.9817, 0.2023, 0.5999, 0.9832, 0.5908, 0.9832, 0.5908, 0.9393, 0.5999, 0.9393, 0.4661, 0.6683, 0.4661, 0.6558, 0.4753, 0.6558, 0.4753, 0.6683, 0.6593, 0.3078, 0.6718, 0.3078, 0.6718, 0.3517, 0.6593, 0.3517, 0.1246, 0.01247, 0.1246, 2.604e-08, 0.1338, 0.0, 0.1338, 0.01247, 0.0, 0.0, 0.0, 0.0, 0.0, 0.0, 0.0, 0.0, 0.1246, 0.362, 0.1246, 0.4637, 0.1155, 0.4637, 0.1155, 0.362, 0.2781, 0.3573, 0.2493, 0.3573, 0.2493, 0.2555, 0.2781, 0.2555, 0.1246, 0.4637, 0.1246, 0.6074, 0.1155, 0.6074, 0.1155, 0.4637, 0.0, 0.0, 0.0, 0.0, 0.0, 0.0, 0.0, 0.0, 0.2493, 0.1118, 0.2493, 0.001868, 0.2781, 0.001868, 0.2781, 0.1118, 0.2493, 0.2555, 0.2493, 0.1118, 0.2781, 0.1118, 0.2781, 0.1635, 0.2759, 0.1635, 0.2759, 0.219, 0.2781, 0.219, 0.2781, 0.2555, 0.6273, 0.9758, 0.6273, 0.9393, 0.6365, 0.9393, 0.6365, 0.9758, 0.0, 0.0, 0.0, 0.0, 0.0, 0.0, 0.0, 0.0, 0.9331, 0.2334, 0.9331, 0.2045, 0.9422, 0.2045, 0.9422, 0.2334, 0.2485, 0.8407, 0.2485, 0.9506, 0.2393, 0.9506, 0.2393, 0.8407, 0.0, 0.0, 0.0, 0.0, 0.0, 0.0, 0.0, 0.0, 0.1246, 0.6074, 0.1246, 0.7173, 0.1155, 0.7173, 0.1155, 0.6074, 0.7562, 0.9827, 0.7562, 0.9272, 0.7654, 0.9272, 0.7654, 0.9827, 0.2485, 0.789, 0.2485, 0.8407, 0.2393, 0.8407, 0.2393, 0.789, 0.6548, 0.9748, 0.6456, 0.9748, 0.6456, 0.9393, 0.6548, 0.9393, 0.6186, 0.3443, 0.6208, 0.3443, 0.6208, 0.3535, 0.6186, 0.3535, 0.8296, 0.5884, 0.8296, 0.5766, 0.8387, 0.5766, 0.8387, 0.5884, 0.3135, 0.1635, 0.3135, 0.1615, 0.3573, 0.1615, 0.3573, 0.1999, 0.3252, 0.1999, 0.3252, 0.1635, 0.4661, 0.8193, 0.4661, 0.8173, 0.4753, 0.8173, 0.4753, 0.8193, 0.9464, 0.3534, 0.9464, 0.3513, 0.9817, 0.3513, 0.9817, 0.3534, 0.2335, 0.6892, 0.2335, 0.6871, 0.2426, 0.6871, 0.2426, 0.6892, 0.2426, 0.362, 0.2426, 0.3641, 0.2335, 0.3641, 0.2335, 0.362, 0.0, 0.0, 0.0, 0.0, 0.0, 0.0, 0.0, 0.0, 0.623, 0.3443, 0.6252, 0.3443, 0.6252, 0.3535, 0.623, 0.3535, 0.6809, 0.3078, 0.6809, 0.3196, 0.6809, 0.3551, 0.6718, 0.3551, 0.6718, 0.3196, 0.6718, 0.3078, 0.9331, 0.2045, 0.9331, 0.1854, 0.9331, 0.149, 0.9422, 0.149, 0.9422, 0.1854, 0.9422, 0.2045, 0.3573, 0.3554, 0.3573, 0.2537, 0.4011, 0.2537, 0.4011, 0.3554, 0.4011, 0.3554, 0.4011, 0.2537, 0.4365, 0.2537, 0.4365, 0.3554, 0.3573, 0.2537, 0.3573, 0.1981, 0.3893, 0.1981, 0.3893, 0.2171, 0.4011, 0.2171, 0.4011, 0.2537, 0.4011, 0.2537, 0.4011, 0.2171, 0.4365, 0.2171, 0.4365, 0.2537, 0.9853, 0.002031, 0.9853, 0.151, 0.9499, 0.151, 0.9499, 0.002031, 0.3573, 0.1981, 0.3573, 0.1596, 0.4011, 0.1596, 0.4011, 0.1616, 0.3893, 0.1616, 0.3893, 0.1981, 0.3573, 0.1596, 0.3573, 0.01061, 0.4011, 0.01061, 0.4011, 0.1596, 0.4365, 0.2537, 0.4652, 0.2537, 0.4652, 0.3554, 0.4365, 0.3554, 0.4365, 0.2537, 0.4365, 0.2171, 0.4387, 0.2171, 0.4387, 0.1616, 0.4365, 0.1616, 0.4365, 0.1099, 0.4652, 0.1099, 0.4652, 0.2537, 0.4365, 0.1099, 0.4365, 0.0, 0.4652, 2.604e-08, 0.4652, 0.1099, 0.9853, 1.302e-08, 0.9853, 0.002031, 0.9499, 0.002031, 0.9499, 0.0, 0.0, 0.0, 0.0, 0.0, 0.0, 0.0, 0.0, 0.0, 0.0, 0.0, 0.0, 0.0, 0.0, 0.0, 0.0, 0.0, 0.0, 0.0, 0.0, 0.0, 0.0, 0.0, 0.0, 0.0, 0.0, 0.0, 0.0, 0.0, 0.0, 0.0, 0.0, 0.0, 0.0, 0.0, 0.0, 0.0, 0.0, 0.0, 0.0, 0.0, 0.0, 0.0, 0.0, 0.0, 0.0, 0.0, 0.0, 0.0, 0.0, 0.0, 0.0, 0.0, 0.0, 0.0, 0.0, 0.0, 0.0, 0.0, 0.0, 0.0, 0.0, 0.0, 0.0, 0.0, 0.0, 0.0, 0.0, 0.0, 0.0, 0.0, 0.0, 0.0, 0.0, 0.0, 0.0, 0.0, 0.0, 0.0, 0.0, 0.0, 0.0, 0.0, 0.0, 0.0, 0.0, 0.0, 0.0, 0.0, 0.0, 0.0, 0.0, 0.0, 0.0, 0.0, 0.0, 0.0, 0.0, 0.0, 0.0, 0.0, 0.0, 0.0, 0.0, 0.0, 0.0, 0.0, 0.0, 0.0, 0.0, 0.0, 0.0, 0.0, 0.0, 0.0, 0.0, 0.0, 0.0, 0.0, 0.0, 0.0, 0.0, 0.0, 0.0, 0.0, 0.0, 0.0, 0.0, 0.0, 0.0, 0.0, 0.0, 0.0, 0.0, 0.0, 0.0, 0.0, 0.0, 0.0, 0.0, 0.0, 0.0, 0.0, 0.0, 0.0, 0.0, 0.0, 0.0, 0.0, 0.0, 0.0, 0.0, 0.0, 0.0, 0.0, 0.0, 0.0, 0.0, 0.0, 0.0, 0.0, 0.0, 0.0, 0.0, 0.0, 0.0, 0.0, 0.0, 0.0, 0.1853, 0.9753, 0.1853, 0.9286, 0.1939, 0.9286, 0.1939, 0.9753, 0.9655, 0.818, 0.9655, 0.9272, 0.9089, 0.9272, 0.9249, 0.8992, 0.9389, 0.8992, 0.9389, 0.8525, 0.1853, 0.9286, 0.1853, 0.9753, 0.1766, 0.9753, 0.1766, 0.9286, 0.7676, 0.5907, 0.7676, 0.5766, 0.7763, 0.5766, 0.7763, 0.5907, 0.7935, 0.5766, 0.7935, 0.5907, 0.7849, 0.5907, 0.7849, 0.5766, 0.682, 0.3078, 0.5732, 0.3078, 0.5732, 0.251, 0.6076, 0.267, 0.6076, 0.2811, 0.6541, 0.2811, 0.1155, 0.4412, 0.1154, 0.4412, 0.1155, 0.362, 0.6996, 0.7088, 0.719, 0.7137, 0.7046, 0.7137, 0.7046, 0.813, 0.8035, 0.813, 0.8084, 0.818, 0.6996, 0.818, 0.827, 0.1544, 0.75, 0.0772, 0.827, 0.0, 0.827, 0.00702, 0.757, 0.0772, 0.827, 0.1474, 0.4819, 0.7565, 0.4819, 0.6472, 0.5908, 0.6472, 0.5908, 0.7565, 0.4661, 0.7651, 0.3573, 0.7651, 0.3573, 0.6558, 0.4661, 0.6558, 0.0, 0.6538, 0.1088, 0.6538, 0.1088, 0.763, 1.297e-08, 0.763, 0.3573, 0.8743, 0.3573, 0.7651, 0.3718, 0.7651, 0.3998, 0.7651, 0.3998, 0.7651, 0.3998, 0.7651, 0.3998, 0.8446, 0.4562, 0.8446, 0.4562, 0.8743, 0.5957, 0.8251, 0.6947, 0.8251, 0.6947, 0.7258, 0.6996, 0.7209, 0.6996, 0.8301, 0.5908, 0.8301, 0.1138, 0.4712, 0.1088, 0.4662, 0.1088, 0.3675, 0.109, 0.3675, 0.109, 0.362, 0.1138, 0.362, 0.9074, 0.7088, 0.9074, 0.818, 0.8084, 0.818, 0.8084, 0.7088, 0.2485, 0.8982, 0.2485, 0.789, 0.3474, 0.789, 0.3474, 0.8982, 0.4819, 0.8664, 0.4819, 0.8366, 0.4825, 0.8366, 0.4825, 0.7571, 0.4825, 0.7565, 0.4825, 0.7572, 0.4825, 0.7572, 0.5809, 0.7572, 0.5809, 0.8664, 0.2426, 0.4416, 0.2476, 0.4416, 0.2476, 0.4765, 0.2476, 0.5207, 0.2476, 0.521, 0.2426, 0.521, 0.2426, 0.4415, 0.2426, 0.4416, 0.8233, 0.1544, 0.8233, 0.1984, 0.75, 0.1984, 0.75, 0.1544, 0.4753, 0.656, 0.4753, 0.6558, 0.4753, 0.6558, 0.4808, 0.6558, 0.4808, 0.7126, 0.4758, 0.7126, 0.4758, 0.656, 0.2426, 0.362, 0.2481, 0.362, 0.2481, 0.362, 0.2481, 0.4412, 0.2481, 0.4415, 0.2426, 0.4415, 0.2426, 0.406, 0.2481, 0.7647, 0.2426, 0.7647, 0.2426, 0.7645, 0.2432, 0.7645, 0.2432, 0.7079, 0.2481, 0.7079, 0.1144, 0.4413, 0.1145, 0.3621, 0.1145, 0.362, 0.1145, 0.4416, 0.1144, 0.4416, 0.1148, 0.3621, 0.1148, 0.362, 0.1148, 0.3627, 0.1153, 0.4187, 0.1153, 0.4187, 0.1153, 0.362, 0.1153, 0.362, 0.1148, 0.3668, 0.1148, 0.3668, 0.1148, 0.362, 0.2481, 0.7079, 0.2426, 0.7079, 0.2426, 0.7078, 0.2432, 0.7078, 0.2432, 0.6512, 0.2481, 0.6512, 0.4802, 0.7602, 0.4753, 0.7602, 0.4753, 0.7321, 0.4802, 0.7126, 0.1148, 0.362, 0.1148, 0.362, 0.1148, 0.3626, 0.1148, 0.3626, 0.0, 0.0, 0.0, 0.0, 0.0, 0.0, 0.1153, 0.362, 0.1153, 0.362, 0.1153, 0.4186, 0.1153, 0.4186, 0.0, 0.0, 0.0, 0.0, 0.0, 0.0, 0.0, 0.0, 0.1148, 0.3635, 0.1145, 0.3635, 0.1148, 0.362, 0.1148, 0.3635, 0.1154, 0.362, 0.1154, 0.362, 0.1154, 0.4355, 0.1154, 0.4355, 0.8465, 0.5738, 0.8465, 0.4646, 0.9198, 0.4646, 0.9198, 0.5738, 0.8025, 0.4972, 0.7676, 0.4972, 0.7676, 0.4236, 0.8025, 0.4236, 0.1138, 0.362, 0.114, 0.362, 0.114, 0.4355, 0.1138, 0.4355, 0.1137, 0.5447, 0.1088, 0.5447, 0.1088, 0.4712, 0.1137, 0.4712, 0.7471, 0.9954, 0.6996, 0.9954, 0.6996, 0.9272, 0.7471, 0.9272, 0.1154, 0.4355, 0.1154, 0.362, 0.1154, 0.362, 0.1154, 0.4355, 0.8465, 0.4972, 0.8025, 0.4972, 0.8025, 0.4236, 0.8465, 0.4236, 0.8233, 0.1984, 0.8233, 0.2339, 0.75, 0.2339, 0.75, 0.1984, 0.9198, 0.3554, 0.9198, 0.4646, 0.8465, 0.4646, 0.8465, 0.3554, 0.114, 0.362, 0.1143, 0.3635, 0.1143, 0.4302, 0.114, 0.4302, 0.8465, 0.4236, 0.8025, 0.4236, 0.8025, 0.4221, 0.8465, 0.4221, 0.0, 0.0, 0.0, 0.0, 0.0, 0.0, 0.0, 0.0, 0.0, 0.0, 0.0, 0.0, 0.0, 0.0, 0.0, 0.0, 0.0, 0.0, 0.0, 0.0, 0.0, 0.0, 0.0, 0.0, 0.0, 0.0, 0.0, 0.0, 0.0, 0.0, 0.0, 0.0, 0.0, 0.0, 0.0, 0.0, 0.0, 0.0, 0.0, 0.0, 0.8025, 0.4236, 0.7676, 0.4236, 0.7676, 0.4236, 0.8025, 0.4221, 0.0, 0.0, 0.0, 0.0, 0.0, 0.0, 0.0, 0.0, 0.0, 0.6538, 0.1088, 0.6538, 0.1088, 0.6538, 0.0, 0.6538, 0.1088, 0.4096, 0.0, 0.4096, 0.02966, 0.362, 0.02991, 0.362, 0.07395, 0.362, 0.1088, 0.362, 0.1088, 0.362, 0.8624, 0.04684, 0.827, 0.04684, 0.827, 5.208e-08, 0.8624, 0.0, 0.8624, 0.1151, 0.827, 0.1151, 0.827, 0.04684, 0.8624, 0.04684, 0.8465, 0.4221, 0.8025, 0.4221, 0.8025, 0.3554, 0.8465, 0.3554, 0.6996, 0.3554, 0.7676, 0.3554, 0.7676, 0.5996, 0.6996, 0.5996, 0.1137, 0.613, 0.1088, 0.613, 0.1088, 0.5447, 0.1137, 0.5447, 0.0, 0.0, 0.0, 0.0, 0.0, 0.0, 0.0, 0.0, 0.9089, 0.818, 0.9089, 0.9272, 0.8409, 0.9272, 0.8409, 0.818, 0.1154, 0.4302, 0.1153, 0.4302, 0.1153, 0.362, 0.1154, 0.362, 0.8025, 0.4221, 0.7676, 0.4236, 0.7676, 0.3554, 0.8025, 0.3554, 0.9061, 0.1151, 0.8624, 0.1151, 0.8624, 0.04684, 0.9061, 0.04684, 0.9061, 0.04684, 0.8624, 0.04684, 0.8624, 0.0, 0.9061, 0.0, 0.9198, 0.5877, 0.9198, 0.4785, 0.9665, 0.4785, 0.9665, 0.5877, 0.1137, 0.6598, 0.1088, 0.6598, 0.1088, 0.613, 0.1137, 0.613, 0.9873, 0.4571, 0.9964, 0.4571, 0.9964, 0.4571, 0.9873, 0.4571, 0.9665, 0.5803, 0.9953, 0.5803, 0.9953, 0.5803, 0.9665, 0.5803, 0.0, 0.0, 0.0, 0.0, 0.0, 0.0, 0.0, 0.0, 0.0, 0.0, 0.0, 0.0, 0.0, 0.0, 0.0, 0.0, 0.1081, 0.763, 0.1081, 0.8723, 0.09895, 0.8723, 0.09895, 0.763, 0.6164, 0.3535, 0.6115, 0.3535, 0.6115, 0.3443, 0.6164, 0.3443, 0.0, 0.0, 0.0, 0.0, 0.0, 0.0, 0.0, 0.0, 0.9239, 0.149, 0.9239, 0.2057, 0.9148, 0.2057, 0.9148, 0.149, 0.2426, 0.7863, 0.2426, 0.7574, 0.2426, 0.7574, 0.2426, 0.7863, 0.0, 0.0, 0.0, 0.0, 0.0, 0.0, 0.0, 0.0, 0.8196, 0.9272, 0.8634, 0.9272, 0.8634, 0.9828, 0.8313, 0.9828, 0.8313, 0.9637, 0.8196, 0.9637, 0.9239, 0.149, 0.9331, 0.149, 0.9331, 0.2046, 0.9239, 0.2046, 0.3313, 0.8982, 0.3404, 0.8982, 0.3404, 1.0, 0.3313, 1.0, 0.0, 0.0, 0.0, 0.0, 0.0, 0.0, 0.0, 0.0, 0.5824, 0.9681, 0.5386, 0.9681, 0.5386, 0.8664, 0.5824, 0.8664, 0.2485, 0.8982, 0.2838, 0.8982, 0.2838, 1.0, 0.2485, 1.0, 0.0, 0.0, 0.0, 0.0, 0.0, 0.0, 0.0, 0.0, 0.6273, 0.9758, 0.6182, 0.9758, 0.6182, 0.9393, 0.6273, 0.9393, 0.6115, 0.3078, 0.6469, 0.3078, 0.6469, 0.3443, 0.6115, 0.3443, 0.0, 0.0, 0.0, 0.0, 0.0, 0.0, 0.0, 0.0, 0.0, 0.0, 0.0, 0.0, 0.0, 0.0, 0.0, 0.0, 0.9817, 0.1898, 0.9909, 0.1898, 0.9909, 0.3387, 0.9817, 0.3387, 0.9589, 0.1513, 0.968, 0.1513, 0.968, 0.1898, 0.9589, 0.1898, 0.0, 0.0, 0.0, 0.0, 0.0, 0.0, 0.0, 0.0, 0.4661, 0.8632, 0.4661, 0.8193, 0.4786, 0.8193, 0.4786, 0.8632, 0.8113, 0.5892, 0.8021, 0.5892, 0.8021, 0.5766, 0.8113, 0.5766, 0.3565, 0.938, 0.3474, 0.938, 0.3474, 0.789, 0.3565, 0.789, 0.0, 0.0, 0.0, 0.0, 0.0, 0.0, 0.0, 0.0, 0.1246, 0.8663, 0.1155, 0.8663, 0.1155, 0.7173, 0.1246, 0.7173, 0.2382, 0.998, 0.2029, 0.998, 0.2029, 0.8491, 0.2382, 0.8491, 0.9853, 0.0, 0.9944, 1.302e-08, 0.9944, 0.149, 0.9853, 0.149, 0.9061, 0.0, 0.9499, 0.0, 0.9499, 0.149, 0.9061, 0.149, 0.2421, 0.6892, 0.2421, 0.7574, 0.2335, 0.7574, 0.2335, 0.6892, 0.75, 0.2441, 0.682, 0.2441, 0.682, 5.208e-08, 0.75, 0.0, 0.0, 0.4096, 0.1088, 0.4096, 0.1088, 0.6538, 0.0, 0.6538, 0.2485, 0.3621, 0.3573, 0.3621, 0.3573, 0.6063, 0.2485, 0.6063, 0.7729, 0.9272, 0.7729, 0.818, 0.8409, 0.818, 0.8409, 0.9272, 0.9567, 0.9272, 0.9653, 0.9272, 0.9653, 0.984, 0.9567, 0.984, 0.9148, 0.149, 0.9148, 0.2172, 0.9061, 0.2172, 0.9061, 0.149, 0.9787, 0.3554, 0.9787, 0.4646, 0.97, 0.4646, 0.97, 0.3554, 0.9787, 0.4646, 0.9787, 0.3554, 0.9873, 0.3554, 0.9873, 0.4646, 0.4819, 0.9756, 0.4819, 0.8664, 0.4979, 0.8944, 0.4979, 0.9411, 0.512, 0.9411, 0.5386, 0.9756, 0.981, 0.8151, 0.9723, 0.8151, 0.9723, 0.7582, 0.981, 0.7582, 0.9198, 0.4523, 0.97, 0.3554, 0.9683, 0.3934, 0.9469, 0.4348, 0.9593, 0.4413, 0.97, 0.4785, 0.423, 0.9426, 0.423, 0.9781, 0.4138, 0.9781, 0.4138, 0.9426, 0.1372, 0.9641, 0.1372, 0.9286, 0.1497, 0.9286, 0.1497, 0.9641, 0.8204, 0.5892, 0.8113, 0.5892, 0.8113, 0.5766, 0.8204, 0.5766, 0.1372, 0.9286, 0.1372, 0.9641, 0.1246, 0.9641, 0.1246, 0.9286, 0.3565, 0.938, 0.3565, 0.9819, 0.3474, 0.9819, 0.3474, 0.938, 0.8361, 0.2426, 0.827, 0.2426, 0.827, 0.2301, 0.8361, 0.2301, 0.6593, 0.3078, 0.6593, 0.3517, 0.6469, 0.3517, 0.6469, 0.3078, 0.8296, 0.5891, 0.8204, 0.5891, 0.8204, 0.5766, 0.8296, 0.5766, 0.0, 0.0, 0.0, 0.0, 0.0, 0.0, 0.0, 0.0, 0.9964, 0.4571, 0.9873, 0.4571, 0.9873, 0.3554, 0.9964, 0.3554, 0.9665, 0.5803, 0.9665, 0.4785, 0.9953, 0.4785, 0.9953, 0.5803, 1.0, 0.3335, 0.9909, 0.3335, 0.9909, 0.1898, 1.0, 0.1898, 0.0, 0.0, 0.0, 0.0, 0.0, 0.0, 0.0, 0.0, 0.9943, 0.9279, 0.9655, 0.9279, 0.9655, 0.818, 0.9943, 0.818, 0.9641, 0.5996, 0.9929, 0.5996, 0.9929, 0.6361, 0.9907, 0.6361, 0.9907, 0.6916, 0.9929, 0.6916, 0.9929, 0.7433, 0.9641, 0.7433, 0.6091, 0.9758, 0.5999, 0.9758, 0.5999, 0.9393, 0.6091, 0.9393, 0.0, 0.0, 0.0, 0.0, 0.0, 0.0, 0.0, 0.0, 0.9148, 0.2057, 0.9239, 0.2057, 0.9239, 0.2346, 0.9148, 0.2346, 0.2327, 0.849, 0.2236, 0.849, 0.2236, 0.7391, 0.2327, 0.7391, 0.0, 0.0, 0.0, 0.0, 0.0, 0.0, 0.0, 0.0, 0.59, 0.8663, 0.5809, 0.8663, 0.5809, 0.7565, 0.59, 0.7565, 0.9723, 0.8137, 0.9632, 0.8137, 0.9632, 0.7582, 0.9723, 0.7582, 0.9655, 0.9279, 0.9747, 0.9279, 0.9747, 0.9796, 0.9655, 0.9796, 0.6365, 0.9748, 0.6365, 0.9393, 0.6456, 0.9393, 0.6456, 0.9748, 0.6164, 0.3535, 0.6164, 0.3443, 0.6186, 0.3443, 0.6186, 0.3535, 0.8453, 0.2419, 0.8361, 0.2419, 0.8361, 0.2301, 0.8453, 0.2301, 0.5752, 0.3078, 0.5752, 0.3196, 0.6115, 0.3196, 0.6115, 0.3517, 0.5732, 0.3517, 0.5732, 0.3078, 0.6272, 0.3535, 0.6272, 0.3443, 0.6292, 0.3443, 0.6292, 0.3535, 0.1088, 0.6953, 0.1088, 0.6598, 0.1109, 0.6598, 0.1109, 0.6953, 0.6292, 0.3535, 0.6292, 0.3443, 0.6312, 0.3443, 0.6312, 0.3535, 0.6272, 0.3443, 0.6272, 0.3535, 0.6252, 0.3535, 0.6252, 0.3443, 0.0, 0.0, 0.0, 0.0, 0.0, 0.0, 0.0, 0.0, 0.6208, 0.3535, 0.6208, 0.3443, 0.623, 0.3443, 0.623, 0.3535, 0.168, 0.9758, 0.1589, 0.9758, 0.1589, 0.9641, 0.1589, 0.9286, 0.168, 0.9286, 0.168, 0.9641, 0.7562, 0.9827, 0.7471, 0.9827, 0.7471, 0.9636, 0.7471, 0.9272, 0.7562, 0.9272, 0.7562, 0.9636, 0.5732, 0.3554, 0.5294, 0.3554, 0.5294, 0.2537, 0.5732, 0.2537, 0.5294, 0.3554, 0.494, 0.3554, 0.494, 0.2537, 0.5294, 0.2537, 0.5732, 0.2537, 0.5294, 0.2537, 0.5294, 0.2171, 0.5411, 0.2171, 0.5411, 0.1981, 0.5732, 0.1981, 0.5294, 0.2537, 0.494, 0.2537, 0.494, 0.2171, 0.5294, 0.2171, 0.6942, 0.9791, 0.6588, 0.9791, 0.6588, 0.8301, 0.6942, 0.8301, 0.5732, 0.1981, 0.5411, 0.1981, 0.5411, 0.1616, 0.5294, 0.1616, 0.5294, 0.1596, 0.5732, 0.1596, 0.5732, 0.1596, 0.5294, 0.1596, 0.5294, 0.01061, 0.5732, 0.01061, 0.494, 0.2537, 0.494, 0.3554, 0.4652, 0.3554, 0.4652, 0.2537, 0.494, 0.2537, 0.4652, 0.2537, 0.4652, 0.1099, 0.494, 0.1099, 0.494, 0.1616, 0.4918, 0.1616, 0.4918, 0.2171, 0.494, 0.2171, 0.494, 0.1099, 0.4652, 0.1099, 0.4652, 0.0, 0.494, 0.0, 0.6942, 0.9811, 0.6588, 0.9811, 0.6588, 0.9791, 0.6942, 0.9791, 0.0, 0.0, 0.0, 0.0, 0.0, 0.0, 0.0, 0.0, 0.0, 0.0, 0.0, 0.0, 0.0, 0.0, 0.0, 0.0, 0.0, 0.0, 0.0, 0.0, 0.0, 0.0, 0.0, 0.0, 0.0, 0.0, 0.0, 0.0, 0.0, 0.0, 0.0, 0.0, 0.0, 0.0, 0.0, 0.0, 0.0, 0.0, 0.0, 0.0, 0.0, 0.0, 0.0, 0.0, 0.0, 0.0, 0.0, 0.0, 0.0, 0.0, 0.0, 0.0, 0.0, 0.0, 0.0, 0.0, 0.0, 0.0, 0.0, 0.0, 0.0, 0.0, 0.0, 0.0, 0.0, 0.0, 0.0, 0.0, 0.0, 0.0, 0.0, 0.0, 0.0, 0.0, 0.0, 0.0, 0.0, 0.0, 0.0, 0.0, 0.0, 0.0, 0.0, 0.0, 0.0, 0.0, 0.0, 0.0, 0.0, 0.0, 0.0, 0.0, 0.0, 0.0, 0.0, 0.0, 0.0, 0.0, 0.0, 0.0, 0.0, 0.0, 0.0, 0.0, 0.0, 0.0, 0.0, 0.0, 0.0, 0.0, 0.0, 0.0, 0.0, 0.0, 0.0, 0.0, 0.0, 0.0, 0.0, 0.0, 0.0, 0.0, 0.0, 0.0, 0.0, 0.0, 0.0, 0.0, 0.0, 0.0, 0.0, 0.0, 0.0, 0.0, 0.0, 0.0, 0.0, 0.0, 0.0, 0.0, 0.0, 0.0, 0.0, 0.0, 0.0, 0.0, 0.0, 0.0, 0.0, 0.0, 0.0, 0.0, 0.0, 0.0, 0.0, 0.0, 0.0, 0.0, 0.0, 0.0, 0.0, 0.0, 0.0, 0.0, 0.0, 0.0, 0.0, 0.0, 0.1766, 0.9753, 0.168, 0.9753, 0.168, 0.9286, 0.1766, 0.9286, 0.5386, 0.9756, 0.512, 0.9411, 0.512, 0.8944, 0.4979, 0.8944, 0.4819, 0.8664, 0.5386, 0.8664, 0.2025, 0.9753, 0.1939, 0.9753, 0.1939, 0.9286, 0.2025, 0.9286, 0.7849, 0.5907, 0.7763, 0.5907, 0.7763, 0.5766, 0.7849, 0.5766, 0.7935, 0.5766, 0.8021, 0.5766, 0.8021, 0.5907, 0.7935, 0.5907, 0.9641, 0.7088, 0.9374, 0.6807, 0.9374, 0.634, 0.9234, 0.634, 0.9074, 0.5996, 0.9641, 0.5996, 0.0, 0.0, 0.0, 0.0, 0.0, 0.0, 0.0, 0.0, 0.0, 0.0, 0.0, 0.0, 0.0, 0.0, 0.0, 0.0, 0.0, 0.0, 0.0, 0.0, 0.0, 0.0, 0.0, 0.0, 0.0, 0.0, 0.0, 0.0, 0.0, 0.0, 0.0, 0.0, 0.0, 0.0, 0.0, 0.0, 0.0, 0.0, 0.0, 0.0, 0.0, 0.0, 0.0, 0.0, 0.0, 0.0, 0.0, 0.0, 0.0, 0.0, 0.0, 0.0, 0.0, 0.0, 0.0, 0.0, 0.0, 0.0, 0.0, 0.0, 0.0, 0.0, 0.0, 0.0, 0.9964, 0.4571, 0.9964, 0.4571, 0.9964, 0.4571, 0.9964, 0.4571, 0.0, 0.0, 0.0, 0.0, 0.0, 0.0, 0.0, 0.0, 0.1088, 0.4096, 0.1088, 0.362, 0.1088, 0.362, 0.1088, 0.4096, 0.1153, 0.362, 0.1153, 0.4302, 0.1153, 0.4302, 0.1153, 0.362, 0.7676, 0.3554, 0.6996, 0.3554, 0.6996, 0.3554, 0.7676, 0.3554, 0.3313, 0.9718, 0.2838, 0.9718, 0.2838, 0.8982, 0.3313, 0.8982, 0.4802, 0.7602, 0.4802, 0.7126, 0.4802, 0.7126, 0.4802, 0.7602, 0.9198, 0.3554, 0.8465, 0.3554, 0.8465, 0.3554, 0.9198, 0.3554, 0.0, 0.0, 0.0, 0.0, 0.0, 0.0, 0.0, 0.0])
me_cube_002.materials.append(mat_material)
me_cube_002.use_remesh_preserve_volume = False
me_cube_002.use_remesh_preserve_attributes = False
me_cube_002.use_mirror_vertex_groups = False
me_cube_002.update()

# ---- objects
ob_cube_002 = bpy.data.objects.new('Cube.002', me_cube_002)
ob_lamp = bpy.data.objects.new('Lamp', light_lamp)
ob_camera = bpy.data.objects.new('Camera', cam_camera)

# ---- transforms, parenting, visibility, modifiers, constraints
ob_cube_002.location = (0.0, 0.0, 0.0)
ob_cube_002.scale = (11.0, 7.7, 5.5)
ob_cube_002.lock_rotations_4d = False
ob_cube_002.empty_display_type = 'ARROWS'
ob_cube_002.lineart.crease_threshold = 0.0
ob_lamp.location = (4.076, 1.005, 5.904)
ob_lamp.rotation_euler = (0.6503, 0.05522, 1.866)
ob_lamp.lock_rotations_4d = False
ob_lamp.empty_display_type = 'ARROWS'
ob_lamp.color = (0.0, 0.0, 0.0, 0.0)
ob_lamp.lineart.crease_threshold = 0.0
ob_camera.location = (7.481, -6.508, 5.344)
ob_camera.rotation_euler = (1.109, 0.0, 0.8149)
ob_camera.lock_rotations_4d = False
ob_camera.empty_display_type = 'ARROWS'
ob_camera.color = (0.0, 0.0, 0.0, 0.0)
ob_camera.display_type = 'WIRE'
ob_camera.lineart.crease_threshold = 0.0

# ---- collection membership
col_collection_1.objects.link(ob_cube_002)
col_collection_1.objects.link(ob_lamp)
col_collection_1.objects.link(ob_camera)

# ---- scene / render settings (as saved in the file)
scene.camera = ob_camera
scene.frame_start = 1; scene.frame_end = 250; scene.frame_set(1)
scene.render.engine = 'BLENDER_EEVEE_NEXT'
scene.render.resolution_percentage = 50
scene.render.dither_intensity = 0.0
scene.cycles.use_denoising = False
scene.cycles.samples = 128
scene.cycles.sampling_pattern = 'TABULATED_SOBOL'
scene.cycles.use_adaptive_sampling = False
scene.cycles.use_light_tree = False
scene.cycles.blur_glossy = 0.0
scene.cycles.sample_clamp_indirect = 0.0
scene.view_settings.view_transform = 'Standard'
bpy.context.view_layer.update()
